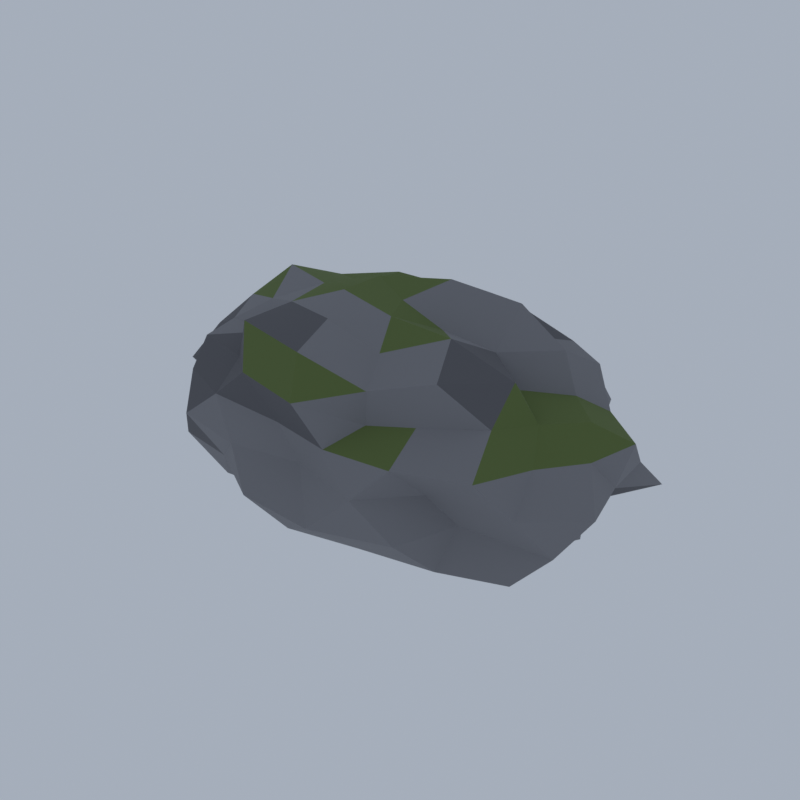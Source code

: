 # Source: E15_02_boulder_02.blend  (saved by Blender 5.2.45; exported with 4.5.12 LTS)
import bpy
from mathutils import Matrix  # noqa: F401  (used for matrix-valued properties, if any)

bpy.ops.wm.read_factory_settings(use_empty=True)
scene = bpy.context.scene
scene.name = 'Scene'

# ---- collections
col_collection = bpy.data.collections.new('Collection'); scene.collection.children.link(col_collection)

# ---- materials (node trees are filled in below, after node groups)
mat_wx5_gran_rock = bpy.data.materials.new('wx5_gran|Rock')
mat_wx5_gran_rock.diffuse_color = (0.2195, 0.2195, 0.2349, 1.0)
mat_wx5_gran_dk_rock = bpy.data.materials.new('wx5_gran_dk|Rock')
mat_wx5_gran_dk_rock.diffuse_color = (0.1166, 0.1166, 0.1275, 1.0)
mat_wx5_moss_grass = bpy.data.materials.new('wx5_moss|Grass')
mat_wx5_moss_grass.diffuse_color = (0.1166, 0.1636, 0.04778, 1.0)

# ---- material node trees
mat_wx5_gran_rock.use_nodes = True; mat_wx5_gran_rock.node_tree.nodes.clear()
_N = mat_wx5_gran_rock.node_tree.nodes; _L = mat_wx5_gran_rock.node_tree.links
n0 = _N.new('ShaderNodeBsdfPrincipled'); n0.name = 'Principled BSDF'; n0.location = (-200, 100)
n0.inputs[0].default_value = (0.2195, 0.2195, 0.2349, 1.0)
n0.inputs[2].default_value = 0.95
n0.inputs[10].default_value = 0.005
n1 = _N.new('ShaderNodeOutputMaterial'); n1.name = 'Material Output'; n1.location = (200, 100)
_L.new(n0.outputs[0], n1.inputs[0])
n1.is_active_output = True
mat_wx5_gran_dk_rock.use_nodes = True; mat_wx5_gran_dk_rock.node_tree.nodes.clear()
_N = mat_wx5_gran_dk_rock.node_tree.nodes; _L = mat_wx5_gran_dk_rock.node_tree.links
n0 = _N.new('ShaderNodeBsdfPrincipled'); n0.name = 'Principled BSDF'; n0.location = (-200, 100)
n0.inputs[0].default_value = (0.1166, 0.1166, 0.1275, 1.0)
n0.inputs[2].default_value = 0.96
n0.inputs[10].default_value = 0.005
n1 = _N.new('ShaderNodeOutputMaterial'); n1.name = 'Material Output'; n1.location = (200, 100)
_L.new(n0.outputs[0], n1.inputs[0])
n1.is_active_output = True
mat_wx5_moss_grass.use_nodes = True; mat_wx5_moss_grass.node_tree.nodes.clear()
_N = mat_wx5_moss_grass.node_tree.nodes; _L = mat_wx5_moss_grass.node_tree.links
n0 = _N.new('ShaderNodeBsdfPrincipled'); n0.name = 'Principled BSDF'; n0.location = (-200, 100)
n0.inputs[0].default_value = (0.1166, 0.1636, 0.04778, 1.0)
n0.inputs[2].default_value = 1.0
n0.inputs[10].default_value = 0.005
n1 = _N.new('ShaderNodeOutputMaterial'); n1.name = 'Material Output'; n1.location = (200, 100)
_L.new(n0.outputs[0], n1.inputs[0])
n1.is_active_output = True

# ---- world
world_world = bpy.data.worlds.new('World'); scene.world = world_world
world_world.use_nodes = True; world_world.node_tree.nodes.clear()
_N = world_world.node_tree.nodes; _L = world_world.node_tree.links
n0 = _N.new('ShaderNodeOutputWorld'); n0.name = 'World Output'; n0.location = (200, 100)
n1 = _N.new('ShaderNodeBackground'); n1.name = 'Background'; n1.location = (-200, 100)
n1.inputs[0].default_value = (0.42, 0.47, 0.55, 1.0)
n1.inputs[1].default_value = 0.9
_L.new(n1.outputs[0], n0.inputs[0])
n0.is_active_output = True
world_world.color = (0.05088, 0.05088, 0.05088)
world_world.sun_shadow_jitter_overblur = 0.0

# ---- meshes
me_boulder_slab = bpy.data.meshes.new('boulder_slab')
me_boulder_slab.from_pydata([(0.1329, -0.06991, 0.1988), (4.461, -2.262, 1.149), (-1.121, -2.759, 1.482), (-3.842, -0.06991, 1.504), (-1.47, 3.369, 1.191), (3.833, 1.804, 1.349), (1.292, -2.557, 3.494), (-3.697, -2.009, 3.747), (-2.672, 1.35, 3.42), (1.599, 3.076, 3.75), (4.632, -0.06991, 3.686), (0.1329, -0.06991, 4.93), (-0.9458, -2.384, 0.958), (-0.5668, -1.571, 0.6398), (-0.2133, -0.8124, 0.3032), (1.019, -0.5184, 0.3537), (2.353, -1.194, 0.2404), (2.961, -1.502, 0.9558), (3.091, -2.712, 1.088), (1.523, -3.051, 1.095), (-0.03174, -3.415, 1.09), (4.101, 0.9348, 1.264), (4.609, -0.06991, 1.102), (4.227, -1.106, 1.224), (1.163, 0.4516, 0.0), (2.307, 1.031, 0.2875), (3.034, 1.399, 0.9151), (-4.058, -0.06991, 0.6433), (-2.221, -0.06991, 0.5656), (-1.065, -0.06991, 0.1496), (-2.483, -2.769, 1.129), (-3.422, -1.87, 1.128), (-4.055, -0.9088, 1.223), (-0.9849, 2.328, 0.9012), (-0.6725, 1.658, 0.3548), (-0.2059, 0.6568, 0.3505), (-4.614, 0.881, 1.049), (-3.37, 1.704, 1.149), (-2.21, 2.348, 1.275), (-0.02472, 3.133, 1.151), (1.31, 2.455, 1.315), (2.457, 2.006, 1.397), (4.981, -0.5913, 3.183), (5.553, -1.297, 2.527), (5.075, -1.842, 1.784), (5.309, 1.786, 1.749), (5.142, 1.064, 2.527), (5.284, 0.4841, 3.224), (0.8861, -3.301, 3.155), (0.1329, -3.164, 2.527), (-0.7532, -3.871, 1.789), (3.266, -2.236, 1.937), (2.703, -2.535, 2.527), (2.367, -3.156, 3.19), (-3.936, -1.529, 3.139), (-5.175, -1.272, 2.527), (-5.277, -0.6518, 1.796), (-2.091, -3.143, 1.867), (-3.133, -3.203, 2.527), (-3.529, -2.602, 3.217), (-3.565, 2.487, 3.224), (-2.88, 2.821, 2.527), (-1.909, 2.751, 1.921), (-4.129, 0.3884, 1.951), (-4.874, 1.064, 2.527), (-4.268, 1.508, 3.189), (2.568, 3.294, 3.25), (3.356, 3.022, 2.527), (3.506, 2.262, 1.892), (-0.5798, 2.987, 1.933), (0.1329, 3.871, 2.527), (0.805, 2.814, 3.088), (3.979, -0.8403, 3.725), (3.635, -1.843, 3.905), (2.303, -2.309, 3.688), (0.3017, -3.501, 4.001), (-1.314, -3.174, 4.018), (-2.362, -2.299, 3.741), (-3.849, -1.078, 3.795), (-4.298, -0.06991, 3.938), (-4.424, 1.084, 3.978), (-2.699, 2.46, 3.905), (-0.9648, 2.285, 3.658), (0.2728, 2.774, 3.749), (2.627, 2.504, 3.861), (3.707, 1.74, 3.934), (3.846, 0.674, 3.684), (0.5101, -0.8791, 4.938), (0.8735, -1.659, 4.525), (1.258, -2.482, 4.163), (3.045, -0.06991, 3.836), (2.44, -0.06991, 4.45), (1.156, -0.06991, 4.559), (-0.9578, -0.6222, 5.052), (-1.965, -1.132, 4.689), (-2.457, -1.381, 3.967), (-0.9418, 0.4743, 5.034), (-1.794, 0.906, 4.513), (-3.006, 1.52, 4.272), (0.5992, 0.9303, 5.196), (0.9668, 1.719, 4.777), (1.331, 2.5, 4.27), (2.271, 1.013, 5.073), (3.416, 0.8726, 4.445), (2.084, 1.529, 4.154), (-0.4146, 1.105, 4.353), (-0.1294, 2.313, 4.379), (-1.753, 2.065, 4.47), (-2.038, -0.06991, 4.764), (-3.64, 0.567, 4.624), (-3.079, -0.6121, 4.312), (-0.5552, -1.546, 4.821), (-1.972, -2.454, 4.696), (-0.1685, -2.808, 4.655), (2.128, -1.08, 4.991), (2.583, -2.078, 4.57), (3.566, -1.055, 4.532), (4.25, 1.346, 3.208), (3.745, 1.759, 2.527), (3.461, 2.31, 3.234), (-0.4383, 2.67, 3.116), (-1.314, 3.033, 2.527), (-1.783, 2.47, 3.137), (-4.767, 0.5158, 3.264), (-5.553, -0.06991, 2.527), (-4.84, -0.6643, 3.275), (-2.191, -3.151, 3.267), (-1.459, -3.485, 2.527), (-0.4992, -3.101, 3.178), (3.933, -2.787, 3.334), (4.465, -2.264, 2.527), (4.351, -1.521, 3.224), (1.513, 2.89, 2.527), (2.119, 2.563, 1.895), (0.8339, 3.292, 1.805), (-3.765, 1.904, 2.527), (-2.921, 2.114, 1.879), (-4.023, 1.36, 1.841), (-3.096, -1.705, 2.527), (-3.569, -1.343, 1.916), (-3.662, -2.783, 1.722), (1.77, -3.581, 2.527), (0.925, -3.869, 1.711), (2.59, -3.327, 1.745), (5.245, -0.06991, 2.527), (4.753, -0.6221, 1.833), (4.398, 0.4399, 1.886), (1.915, 1.949, 0.6907), (0.847, 1.462, 0.1464), (0.4223, 2.56, 0.4837), (-2.158, 1.807, 0.6177), (-1.774, 0.8956, 0.09893), (-2.874, 0.7932, 0.7711), (-3.171, -1.018, 0.5977), (-1.38, -0.8361, 0.6004), (-2.115, -1.912, 0.6537), (3.949, 0.5742, 0.4067), (3.394, -0.6204, 0.7149), (2.586, -0.06991, 0.0001032), (0.4092, -2.581, 0.5759), (0.7931, -1.486, 0.3262), (1.862, -2.027, 0.7462)], [], [(0, 15, 14), (1, 17, 23), (0, 14, 29), (0, 29, 35), (0, 35, 24), (1, 23, 44), (2, 20, 50), (3, 32, 56), (4, 38, 62), (5, 41, 68), (1, 44, 51), (2, 50, 57), (3, 56, 63), (4, 62, 69), (5, 68, 45), (6, 74, 89), (7, 77, 95), (8, 80, 98), (9, 83, 101), (10, 86, 90), (92, 99, 11), (91, 102, 92), (90, 103, 91), (92, 102, 99), (102, 100, 99), (91, 103, 102), (103, 104, 102), (102, 104, 100), (104, 101, 100), (90, 86, 103), (86, 85, 103), (103, 85, 104), (85, 84, 104), (104, 84, 101), (84, 9, 101), (99, 96, 11), (100, 105, 99), (101, 106, 100), (99, 105, 96), (105, 97, 96), (100, 106, 105), (106, 107, 105), (105, 107, 97), (107, 98, 97), (101, 83, 106), (83, 82, 106), (106, 82, 107), (82, 81, 107), (107, 81, 98), (81, 8, 98), (96, 93, 11), (97, 108, 96), (98, 109, 97), (96, 108, 93), (108, 94, 93), (97, 109, 108), (109, 110, 108), (108, 110, 94), (110, 95, 94), (98, 80, 109), (80, 79, 109), (109, 79, 110), (79, 78, 110), (110, 78, 95), (78, 7, 95), (93, 87, 11), (94, 111, 93), (95, 112, 94), (93, 111, 87), (111, 88, 87), (94, 112, 111), (112, 113, 111), (111, 113, 88), (113, 89, 88), (95, 77, 112), (77, 76, 112), (112, 76, 113), (76, 75, 113), (113, 75, 89), (75, 6, 89), (87, 92, 11), (88, 114, 87), (89, 115, 88), (87, 114, 92), (114, 91, 92), (88, 115, 114), (115, 116, 114), (114, 116, 91), (116, 90, 91), (89, 74, 115), (74, 73, 115), (115, 73, 116), (73, 72, 116), (116, 72, 90), (72, 10, 90), (47, 86, 10), (46, 117, 47), (45, 118, 46), (47, 117, 86), (117, 85, 86), (46, 118, 117), (118, 119, 117), (117, 119, 85), (119, 84, 85), (45, 68, 118), (68, 67, 118), (118, 67, 119), (67, 66, 119), (119, 66, 84), (66, 9, 84), (71, 83, 9), (70, 120, 71), (69, 121, 70), (71, 120, 83), (120, 82, 83), (70, 121, 120), (121, 122, 120), (120, 122, 82), (122, 81, 82), (69, 62, 121), (62, 61, 121), (121, 61, 122), (61, 60, 122), (122, 60, 81), (60, 8, 81), (65, 80, 8), (64, 123, 65), (63, 124, 64), (65, 123, 80), (123, 79, 80), (64, 124, 123), (124, 125, 123), (123, 125, 79), (125, 78, 79), (63, 56, 124), (56, 55, 124), (124, 55, 125), (55, 54, 125), (125, 54, 78), (54, 7, 78), (59, 77, 7), (58, 126, 59), (57, 127, 58), (59, 126, 77), (126, 76, 77), (58, 127, 126), (127, 128, 126), (126, 128, 76), (128, 75, 76), (57, 50, 127), (50, 49, 127), (127, 49, 128), (49, 48, 128), (128, 48, 75), (48, 6, 75), (53, 74, 6), (52, 129, 53), (51, 130, 52), (53, 129, 74), (129, 73, 74), (52, 130, 129), (130, 131, 129), (129, 131, 73), (131, 72, 73), (51, 44, 130), (44, 43, 130), (130, 43, 131), (43, 42, 131), (131, 42, 72), (42, 10, 72), (66, 71, 9), (67, 132, 66), (68, 133, 67), (66, 132, 71), (132, 70, 71), (67, 133, 132), (133, 134, 132), (132, 134, 70), (134, 69, 70), (68, 41, 133), (41, 40, 133), (133, 40, 134), (40, 39, 134), (134, 39, 69), (39, 4, 69), (60, 65, 8), (61, 135, 60), (62, 136, 61), (60, 135, 65), (135, 64, 65), (61, 136, 135), (136, 137, 135), (135, 137, 64), (137, 63, 64), (62, 38, 136), (38, 37, 136), (136, 37, 137), (37, 36, 137), (137, 36, 63), (36, 3, 63), (54, 59, 7), (55, 138, 54), (56, 139, 55), (54, 138, 59), (138, 58, 59), (55, 139, 138), (139, 140, 138), (138, 140, 58), (140, 57, 58), (56, 32, 139), (32, 31, 139), (139, 31, 140), (31, 30, 140), (140, 30, 57), (30, 2, 57), (48, 53, 6), (49, 141, 48), (50, 142, 49), (48, 141, 53), (141, 52, 53), (49, 142, 141), (142, 143, 141), (141, 143, 52), (143, 51, 52), (50, 20, 142), (20, 19, 142), (142, 19, 143), (19, 18, 143), (143, 18, 51), (18, 1, 51), (42, 47, 10), (43, 144, 42), (44, 145, 43), (42, 144, 47), (144, 46, 47), (43, 145, 144), (145, 146, 144), (144, 146, 46), (146, 45, 46), (44, 23, 145), (23, 22, 145), (145, 22, 146), (22, 21, 146), (146, 21, 45), (21, 5, 45), (26, 41, 5), (25, 147, 26), (24, 148, 25), (26, 147, 41), (147, 40, 41), (25, 148, 147), (148, 149, 147), (147, 149, 40), (149, 39, 40), (24, 35, 148), (35, 34, 148), (148, 34, 149), (34, 33, 149), (149, 33, 39), (33, 4, 39), (33, 38, 4), (34, 150, 33), (35, 151, 34), (33, 150, 38), (150, 37, 38), (34, 151, 150), (151, 152, 150), (150, 152, 37), (152, 36, 37), (35, 29, 151), (29, 28, 151), (151, 28, 152), (28, 27, 152), (152, 27, 36), (27, 3, 36), (27, 32, 3), (28, 153, 27), (29, 154, 28), (27, 153, 32), (153, 31, 32), (28, 154, 153), (154, 155, 153), (153, 155, 31), (155, 30, 31), (29, 14, 154), (14, 13, 154), (154, 13, 155), (13, 12, 155), (155, 12, 30), (12, 2, 30), (21, 26, 5), (22, 156, 21), (23, 157, 22), (21, 156, 26), (156, 25, 26), (22, 157, 156), (157, 158, 156), (156, 158, 25), (158, 24, 25), (23, 17, 157), (17, 16, 157), (157, 16, 158), (16, 15, 158), (158, 15, 24), (15, 0, 24), (12, 20, 2), (13, 159, 12), (14, 160, 13), (12, 159, 20), (159, 19, 20), (13, 160, 159), (160, 161, 159), (159, 161, 19), (161, 18, 19), (14, 15, 160), (15, 16, 160), (160, 16, 161), (16, 17, 161), (161, 17, 18), (17, 1, 18)])
me_boulder_slab.polygons.foreach_set('use_smooth', [True] * 320)
me_boulder_slab.polygons.foreach_set('material_index', [1, 0, 1, 1, 1, 0, 0, 0, 1, 0, 0, 0, 0, 1, 0, 0, 1, 0, 1, 2, 0, 0, 0, 0, 0, 0, 0, 0, 1, 0, 0, 0, 0, 1, 1, 2, 0, 1, 2, 2, 2, 2, 2, 2, 1, 1, 1, 1, 0, 0, 2, 2, 2, 2, 2, 2, 0, 0, 0, 2, 2, 2, 0, 0, 0, 2, 0, 1, 0, 0, 1, 1, 0, 0, 1, 1, 2, 2, 2, 0, 2, 2, 0, 2, 0, 0, 1, 1, 1, 0, 0, 1, 2, 2, 2, 2, 0, 0, 2, 0, 0, 0, 0, 0, 0, 0, 0, 0, 0, 0, 1, 1, 1, 1, 1, 1, 1, 1, 1, 1, 1, 1, 0, 0, 2, 2, 0, 0, 0, 2, 0, 0, 0, 1, 0, 0, 0, 1, 1, 1, 1, 1, 0, 1, 1, 0, 0, 1, 1, 0, 0, 0, 0, 1, 0, 2, 0, 0, 0, 0, 0, 0, 2, 2, 0, 0, 0, 0, 2, 2, 0, 0, 0, 0, 0, 0, 0, 0, 1, 0, 0, 0, 0, 0, 1, 2, 0, 1, 0, 0, 0, 0, 0, 0, 1, 1, 0, 0, 0, 0, 1, 1, 0, 1, 1, 0, 1, 1, 1, 0, 0, 0, 0, 0, 0, 2, 0, 0, 0, 0, 0, 0, 0, 0, 0, 0, 0, 0, 0, 0, 2, 0, 0, 0, 0, 0, 0, 0, 0, 0, 0, 0, 1, 1, 0, 0, 0, 0, 0, 0, 0, 1, 1, 1, 1, 1, 1, 1, 1, 1, 1, 1, 1, 1, 1, 1, 1, 1, 0, 1, 0, 0, 0, 0, 0, 0, 0, 0, 0, 0, 0, 0, 0, 0, 0, 0, 0, 0, 0, 0, 1, 1, 0, 1, 1, 0, 0, 0, 0, 0, 0, 0, 0, 0, 1, 0, 0, 1, 0, 0, 1, 0, 0, 0, 1, 0, 0, 0, 0, 0])
_k = set([(0, 24), (0, 29), (0, 35), (1, 18), (1, 23), (1, 44), (2, 12), (2, 50), (2, 57), (3, 27), (3, 32), (3, 63), (4, 33), (4, 38), (4, 39), (4, 62), (4, 69), (5, 26), (5, 45), (6, 48), (6, 74), (6, 75), (6, 89), (7, 59), (7, 77), (7, 78), (8, 60), (8, 65), (8, 80), (8, 81), (8, 98), (9, 66), (9, 83), (9, 101), (10, 47), (10, 72), (10, 86), (11, 87), (11, 92), (11, 96), (11, 99), (12, 13), (12, 20), (12, 30), (13, 154), (13, 155), (14, 29), (14, 160), (16, 158), (16, 160), (16, 161), (17, 23), (17, 157), (17, 161), (18, 19), (18, 51), (18, 143), (18, 161), (20, 50), (20, 142), (20, 159), (21, 22), (21, 26), (21, 45), (21, 146), (21, 156), (22, 23), (22, 145), (22, 156), (23, 145), (24, 148), (24, 158), (25, 148), (25, 156), (26, 41), (26, 147), (26, 156), (27, 32), (27, 36), (27, 153), (28, 152), (28, 154), (29, 151), (30, 57), (30, 140), (30, 155), (31, 32), (31, 139), (31, 140), (31, 153), (32, 56), (32, 139), (33, 38), (33, 39), (34, 35), (34, 148), (34, 149), (34, 151), (36, 37), (36, 63), (36, 137), (37, 38), (37, 150), (37, 152), (38, 62), (39, 40), (39, 69), (39, 134), (39, 149), (40, 41), (42, 43), (42, 47), (42, 144), (43, 44), (43, 130), (43, 144), (44, 51), (44, 130), (45, 46), (45, 68), (45, 146), (46, 47), (46, 117), (46, 118), (46, 144), (46, 146), (47, 117), (47, 144), (48, 53), (48, 75), (48, 128), (48, 141), (49, 127), (49, 128), (49, 141), (49, 142), (50, 57), (50, 127), (50, 142), (51, 52), (51, 143), (52, 53), (52, 141), (53, 129), (53, 141), (54, 55), (54, 59), (54, 78), (54, 138), (55, 56), (55, 124), (55, 125), (55, 138), (56, 124), (56, 139), (57, 127), (58, 59), (58, 126), (58, 127), (58, 138), (58, 140), (59, 126), (59, 138), (60, 61), (60, 65), (60, 81), (60, 122), (61, 62), (61, 121), (62, 69), (62, 136), (63, 64), (63, 124), (63, 137), (64, 65), (64, 124), (64, 135), (64, 137), (65, 80), (65, 123), (65, 135), (66, 67), (66, 84), (66, 132), (67, 68), (67, 118), (67, 119), (67, 133), (68, 118), (69, 121), (69, 134), (70, 71), (70, 120), (70, 121), (70, 132), (70, 134), (71, 120), (71, 132), (72, 73), (72, 90), (72, 116), (72, 131), (73, 74), (73, 115), (73, 116), (73, 129), (75, 76), (75, 89), (75, 113), (76, 77), (76, 112), (76, 126), (76, 128), (77, 95), (77, 112), (77, 126), (78, 95), (78, 110), (78, 125), (79, 80), (79, 109), (79, 125), (80, 98), (80, 109), (80, 123), (81, 98), (81, 107), (82, 106), (82, 107), (82, 120), (82, 122), (83, 106), (83, 120), (84, 85), (84, 101), (84, 119), (85, 103), (85, 104), (85, 117), (85, 119), (86, 90), (86, 103), (86, 117), (87, 92), (87, 93), (87, 114), (88, 89), (88, 111), (89, 113), (89, 115), (90, 91), (91, 92), (91, 102), (91, 103), (91, 116), (93, 96), (94, 95), (94, 110), (94, 111), (94, 112), (95, 110), (95, 112), (96, 97), (96, 99), (96, 105), (96, 108), (97, 98), (97, 105), (97, 107), (97, 108), (98, 107), (98, 109), (99, 100), (99, 102), (99, 105), (100, 101), (100, 102), (100, 104), (100, 105), (100, 106), (101, 104), (101, 106), (102, 103), (103, 104), (105, 106), (106, 107), (108, 109), (108, 110), (112, 113), (114, 115), (114, 116), (115, 116), (117, 118), (117, 119), (118, 119), (120, 121), (123, 124), (124, 125), (126, 127), (126, 128), (129, 130), (129, 131), (130, 131), (132, 133), (133, 134), (136, 137), (138, 139), (139, 140), (141, 142), (141, 143), (142, 143), (145, 146), (147, 149), (148, 149), (150, 151), (151, 152), (153, 155), (156, 158), (159, 160), (160, 161)])
me_boulder_slab.attributes.new('sharp_edge', 'BOOLEAN', 'EDGE').data.foreach_set('value', [ (min(e.vertices), max(e.vertices)) in _k for e in me_boulder_slab.edges])
me_boulder_slab.materials.append(mat_wx5_gran_rock)
me_boulder_slab.materials.append(mat_wx5_gran_dk_rock)
me_boulder_slab.materials.append(mat_wx5_moss_grass)
me_boulder_slab.update()

# ---- objects
ob_boulder_slab = bpy.data.objects.new('boulder_slab', me_boulder_slab)

# ---- transforms, parenting, visibility, modifiers, constraints
ob_boulder_slab.location = (0.0, 0.0, 0.0)

# ---- collection membership
scene.collection.objects.link(ob_boulder_slab)

# ---- scene / render settings (as saved in the file)
scene.frame_start = 1; scene.frame_end = 250; scene.frame_set(1)
scene.render.engine = 'CYCLES'
scene.render.resolution_x = 360
scene.render.resolution_y = 360
scene.render.bake_bias = 0.0
scene.render.bake_samples = 0
scene.render.compositor_device = 'GPU'
scene.cycles.samples = 24
scene.cycles.adaptive_threshold = 0.05
scene.cycles.max_bounces = 4
scene.cycles.diffuse_bounces = 2
scene.cycles.glossy_bounces = 2
scene.cycles.transmission_bounces = 2
scene.cycles.transparent_max_bounces = 4
scene.eevee.taa_samples = 8
scene.eevee.taa_render_samples = 48
scene.eevee.use_volume_custom_range = False
scene.eevee.fast_gi_thickness_near = 0.1
scene.eevee.fast_gi_thickness_far = 0.0
scene.eevee.use_shadows = False
scene.eevee.ray_tracing_options.screen_trace_thickness = 0.1
scene.view_settings.view_transform = 'Standard'
bpy.context.view_layer.update()

# ---- added for rendering (the .blend has no active camera): camera
cam_auto = bpy.data.cameras.new('AutoCamera')
cam_auto.lens = 50.0
cam_auto.sensor_width = 36.0
cam_auto.clip_end = 1000.0
ob_auto_camera = bpy.data.objects.new('AutoCamera', cam_auto)
scene.collection.objects.link(ob_auto_camera)
ob_auto_camera.location = (13.4165, -16.0998, 13.3309)
ob_auto_camera.rotation_euler = (1.09748, -7.21219e-08, 0.694738)
scene.camera = ob_auto_camera
bpy.context.view_layer.update()
